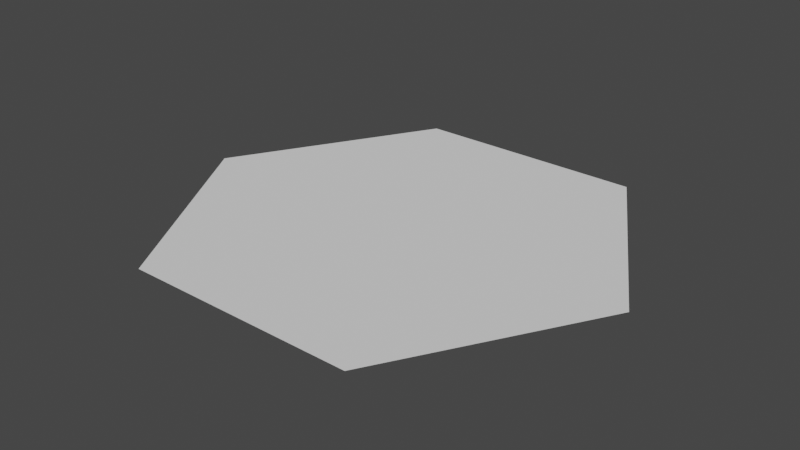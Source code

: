 # Source: HexagonMesh.blend  (saved by Blender 2.90.8; exported with 4.5.12 LTS)
import bpy
from mathutils import Matrix  # noqa: F401  (used for matrix-valued properties, if any)

bpy.ops.wm.read_factory_settings(use_empty=True)
scene = bpy.context.scene
scene.name = 'Scene'

# ---- collections
col_collection = bpy.data.collections.new('Collection'); scene.collection.children.link(col_collection)

# ---- world
world_world = bpy.data.worlds.new('World'); scene.world = world_world
world_world.use_nodes = True; world_world.node_tree.nodes.clear()
_N = world_world.node_tree.nodes; _L = world_world.node_tree.links
n0 = _N.new('ShaderNodeOutputWorld'); n0.name = 'World Output'; n0.location = (300, 300)
n1 = _N.new('ShaderNodeBackground'); n1.name = 'Background'; n1.location = (10, 300)
n1.inputs[0].default_value = (0.05088, 0.05088, 0.05088, 1.0)
_L.new(n1.outputs[0], n0.inputs[0])
n0.is_active_output = True
world_world.color = (0.05088, 0.05088, 0.05088)
world_world.use_sun_shadow = False
world_world.sun_shadow_jitter_overblur = 0.0

# ---- meshes
me_plane_001 = bpy.data.meshes.new('Plane.001')
me_plane_001.from_pydata([(0.475, 4.153e-08, 0.01495), (-0.475, -4.153e-08, 0.01495), (-0.2375, -0.4113, 0.01495), (0.2375, -0.4113, 0.01495), (-0.2375, 0.4113, 0.01495), (0.2375, 0.4113, 0.01495)], [], [(1, 2, 3, 0), (1, 0, 5, 4)])
_uv = me_plane_001.uv_layers.new(name='UVMap')
_uv.uv.foreach_set('vector', [0.0, 0.0, 0.0, 0.0, 0.0, 0.0, 0.0, 0.0, 0.0, 0.0, 0.0, 0.0, 0.0, 0.0, 0.0, 0.0])
me_plane_001.use_remesh_fix_poles = True
me_plane_001.use_remesh_preserve_attributes = False
me_plane_001.use_mirror_vertex_groups = False
me_plane_001.update()
me_plane_001.normals_split_custom_set([tuple(v) for v in zip(*[iter([1.589e-09, 0.0, 1.0, 1.589e-09, 0.0, 1.0, 1.589e-09, 0.0, 1.0, 1.589e-09, 0.0, 1.0, -1.589e-09, 0.0, 1.0, -1.589e-09, 0.0, 1.0, -1.589e-09, 0.0, 1.0, -1.589e-09, 0.0, 1.0])] * 3)])

# ---- objects
ob_hexagonmesh = bpy.data.objects.new('HexagonMesh', me_plane_001)

# ---- transforms, parenting, visibility, modifiers, constraints
ob_hexagonmesh.location = (0.0, 0.0, 0.0)
ob_hexagonmesh.lineart.crease_threshold = 0.0

# ---- collection membership
col_collection.objects.link(ob_hexagonmesh)

# ---- scene / render settings (as saved in the file)
scene.frame_start = 1; scene.frame_end = 250; scene.frame_set(1)
scene.render.engine = 'BLENDER_EEVEE_NEXT'
scene.cycles.use_denoising = False
scene.cycles.samples = 128
scene.cycles.sampling_pattern = 'TABULATED_SOBOL'
scene.cycles.use_adaptive_sampling = False
scene.cycles.use_light_tree = False
scene.view_settings.view_transform = 'Filmic'
bpy.context.view_layer.update()

# ---- added for rendering (the .blend has no active camera and no usable light): camera, sun
cam_auto = bpy.data.cameras.new('AutoCamera')
cam_auto.lens = 50.0
cam_auto.sensor_width = 36.0
cam_auto.clip_end = 1000.0
ob_auto_camera = bpy.data.objects.new('AutoCamera', cam_auto)
scene.collection.objects.link(ob_auto_camera)
ob_auto_camera.location = (1.16274, -1.39529, 0.94515)
ob_auto_camera.rotation_euler = (1.09748, -7.21219e-08, 0.694738)
scene.camera = ob_auto_camera
light_auto_sun = bpy.data.lights.new('AutoSun', 'SUN')
light_auto_sun.energy = 3.0
light_auto_sun.angle = 0.0523599
ob_auto_sun = bpy.data.objects.new('AutoSun', light_auto_sun)
scene.collection.objects.link(ob_auto_sun)
ob_auto_sun.rotation_euler = (0.872665, 0.174533, 0.523599)
bpy.context.view_layer.update()
